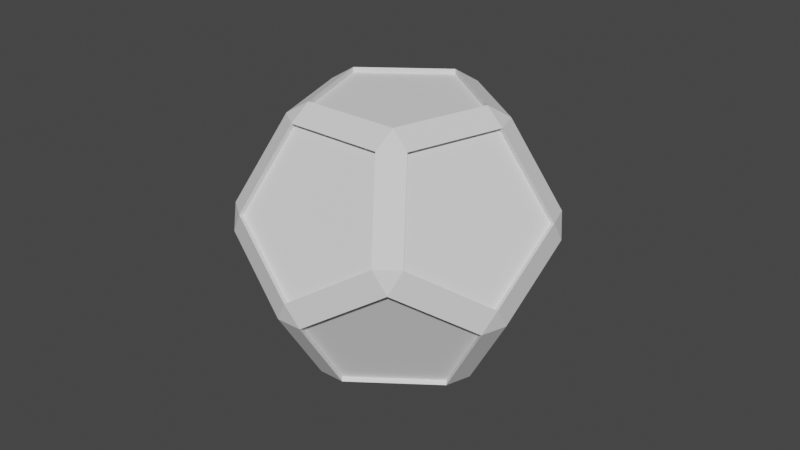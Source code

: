 # Source: blackholeBomb.blend  (saved by Blender 3.6.11; exported with 4.5.12 LTS)
import bpy
from mathutils import Matrix  # noqa: F401  (used for matrix-valued properties, if any)

bpy.ops.wm.read_factory_settings(use_empty=True)
scene = bpy.context.scene
scene.name = 'Scene'

# ---- world
world_world = bpy.data.worlds.new('World'); scene.world = world_world
world_world.use_nodes = True; world_world.node_tree.nodes.clear()
_N = world_world.node_tree.nodes; _L = world_world.node_tree.links
n0 = _N.new('ShaderNodeOutputWorld'); n0.name = 'World Output'; n0.location = (300, 300)
n1 = _N.new('ShaderNodeBackground'); n1.name = 'Background'; n1.location = (10, 300)
n1.inputs[0].default_value = (0.05088, 0.05088, 0.05088, 1.0)
_L.new(n1.outputs[0], n0.inputs[0])
n0.is_active_output = True
world_world.color = (0.05088, 0.05088, 0.05088)
world_world.use_sun_shadow = False
world_world.sun_shadow_jitter_overblur = 0.0

# ---- meshes
me_solid = bpy.data.meshes.new('Solid')
me_solid.from_pydata([(0.4684, 0.596, 0.5472), (0.5472, 0.4684, 0.596), (0.596, 0.5472, 0.4684), (0.5472, 0.4684, -0.596), (0.4684, 0.596, -0.5472), (0.596, 0.5472, -0.4684), (0.4684, -0.596, 0.5472), (0.596, -0.5472, 0.4684), (0.5472, -0.4684, 0.596), (0.5472, -0.4684, -0.596), (0.596, -0.5472, -0.4684), (0.4684, -0.596, -0.5472), (-0.5472, 0.4684, 0.596), (-0.4684, 0.596, 0.5472), (-0.596, 0.5472, 0.4684), (-0.4684, 0.596, -0.5472), (-0.5472, 0.4684, -0.596), (-0.596, 0.5472, -0.4684), (-0.596, -0.5472, 0.4684), (-0.4684, -0.596, 0.5472), (-0.5472, -0.4684, 0.596), (-0.596, -0.5472, -0.4684), (-0.5472, -0.4684, -0.596), (-0.4684, -0.596, -0.5472), (0.4171, 0.8367, 3.725e-09), (0.2895, 0.8854, -0.07886), (0.2895, 0.8854, 0.07886), (-0.2895, 0.8854, -0.07886), (-0.4171, 0.8367, -3.725e-09), (-0.2895, 0.8854, 0.07886), (0.4171, -0.8367, -3.725e-09), (0.2895, -0.8854, 0.07886), (0.2895, -0.8854, -0.07886), (-0.4171, -0.8367, 3.725e-09), (-0.2895, -0.8854, -0.07886), (-0.2895, -0.8854, 0.07886), (0.8367, 3.725e-09, 0.4171), (0.8854, -0.07886, 0.2895), (0.8854, 0.07886, 0.2895), (0.8854, -0.07886, -0.2895), (0.8367, -3.725e-09, -0.4171), (0.8854, 0.07886, -0.2895), (-0.8367, -3.725e-09, 0.4171), (-0.8854, 0.07886, 0.2895), (-0.8854, -0.07886, 0.2895), (-0.8854, -0.07886, -0.2895), (-0.8854, 0.07886, -0.2895), (-0.8367, 3.725e-09, -0.4171), (3.725e-09, 0.4171, 0.8367), (-0.07886, 0.2895, 0.8854), (0.07886, 0.2895, 0.8854), (0.07886, -0.2895, 0.8854), (-0.07886, -0.2895, 0.8854), (-3.725e-09, -0.4171, 0.8367), (-0.07886, 0.2895, -0.8854), (-3.725e-09, 0.4171, -0.8367), (0.07886, 0.2895, -0.8854), (0.07886, -0.2895, -0.8854), (3.725e-09, -0.4171, -0.8367), (-0.07886, -0.2895, -0.8854), (0.006576, -0.2895, -0.7685), (0.006576, 0.2895, -0.7685), (0.4749, 0.4684, -0.479), (0.7644, -3.725e-09, -0.3001), (0.4749, -0.4684, -0.479), (3.725e-09, -0.3001, -0.7644), (0.4684, -0.479, -0.4749), (0.2895, -0.7685, -0.006576), (-0.2895, -0.7685, -0.006576), (-0.4684, -0.479, -0.4749), (0.006576, 0.2895, 0.7685), (0.006576, -0.2895, 0.7685), (0.4749, -0.4684, 0.479), (0.7644, 3.725e-09, 0.3001), (0.4749, 0.4684, 0.479), (-0.479, 0.4749, -0.4684), (-0.7685, 0.006576, -0.2895), (-0.7685, 0.006576, 0.2895), (-0.479, 0.4749, 0.4684), (-0.3001, 0.7644, -1.949e-09), (0.7685, 0.006576, 0.2895), (0.7685, 0.006576, -0.2895), (0.479, 0.4749, -0.4684), (0.3001, 0.7644, 3.725e-09), (0.479, 0.4749, 0.4684), (-0.7644, 3.725e-09, -0.3001), (-0.4749, 0.4684, -0.479), (-0.006576, 0.2895, -0.7685), (-0.006576, -0.2895, -0.7685), (-0.4749, -0.4684, -0.479), (-0.2895, -0.7685, 0.006576), (0.2895, -0.7685, 0.006576), (0.4684, -0.479, 0.4749), (-3.725e-09, -0.3001, 0.7644), (-0.4684, -0.479, 0.4749), (-0.4749, 0.4684, 0.479), (-0.7644, -5.502e-09, 0.3001), (-0.4749, -0.4684, 0.479), (-0.006576, -0.2895, 0.7685), (-0.006576, 0.2895, 0.7685), (-0.3001, -0.7644, 3.725e-09), (-0.479, -0.4749, 0.4684), (-0.7685, -0.006576, 0.2895), (-0.7685, -0.006576, -0.2895), (-0.479, -0.4749, -0.4684), (0.4684, 0.479, -0.4749), (-5.502e-09, 0.3001, -0.7644), (-0.4684, 0.479, -0.4749), (-0.2895, 0.7685, -0.006576), (0.2895, 0.7685, -0.006576), (0.479, -0.4749, 0.4684), (0.3001, -0.7644, -5.502e-09), (0.479, -0.4749, -0.4684), (0.7685, -0.006576, -0.2895), (0.7685, -0.006576, 0.2895), (0.2895, 0.7685, 0.006576), (-0.2895, 0.7685, 0.006576), (-0.4684, 0.479, 0.4749), (3.725e-09, 0.3001, 0.7644), (0.4684, 0.479, 0.4749)], [], [(0, 1, 2), (3, 4, 5), (6, 7, 8), (9, 10, 11), (12, 13, 14), (15, 16, 17), (18, 19, 20), (21, 22, 23), (24, 25, 26), (27, 28, 29), (30, 31, 32), (33, 34, 35), (36, 37, 38), (39, 40, 41), (42, 43, 44), (45, 46, 47), (48, 49, 50), (51, 52, 53), (54, 55, 56), (57, 58, 59), (15, 55, 54, 16), (21, 45, 47, 22), (2, 24, 26, 0), (25, 27, 29, 26), (6, 31, 30, 7), (18, 33, 35, 19), (1, 36, 38, 2), (37, 39, 41, 38), (14, 43, 42, 12), (16, 47, 46, 17), (0, 48, 50, 1), (49, 52, 51, 50), (3, 56, 55, 4), (11, 58, 57, 9), (22, 59, 58, 23), (19, 53, 52, 20), (31, 35, 34, 32), (4, 25, 24, 5), (23, 34, 33, 21), (43, 46, 45, 44), (5, 41, 40, 3), (10, 30, 32, 11), (7, 37, 36, 8), (13, 29, 28, 14), (17, 28, 27, 15), (9, 40, 39, 10), (8, 51, 53, 6), (56, 57, 59, 54), (12, 49, 48, 13), (20, 42, 44, 18), (56, 61, 60, 57), (3, 62, 61, 56), (40, 63, 62, 3), (9, 64, 63, 40), (57, 60, 64, 9), (11, 66, 65, 58), (32, 67, 66, 11), (34, 68, 67, 32), (23, 69, 68, 34), (58, 65, 69, 23), (51, 71, 70, 50), (8, 72, 71, 51), (36, 73, 72, 8), (1, 74, 73, 36), (50, 70, 74, 1), (46, 76, 75, 17), (43, 77, 76, 46), (14, 78, 77, 43), (28, 79, 78, 14), (17, 75, 79, 28), (41, 81, 80, 38), (5, 82, 81, 41), (24, 83, 82, 5), (2, 84, 83, 24), (38, 80, 84, 2), (16, 86, 85, 47), (54, 87, 86, 16), (59, 88, 87, 54), (22, 89, 88, 59), (47, 85, 89, 22), (31, 91, 90, 35), (6, 92, 91, 31), (53, 93, 92, 6), (19, 94, 93, 53), (35, 90, 94, 19), (42, 96, 95, 12), (20, 97, 96, 42), (52, 98, 97, 20), (49, 99, 98, 52), (12, 95, 99, 49), (18, 101, 100, 33), (44, 102, 101, 18), (45, 103, 102, 44), (21, 104, 103, 45), (33, 100, 104, 21), (55, 106, 105, 4), (15, 107, 106, 55), (27, 108, 107, 15), (25, 109, 108, 27), (4, 105, 109, 25), (30, 111, 110, 7), (10, 112, 111, 30), (39, 113, 112, 10), (37, 114, 113, 39), (7, 110, 114, 37), (29, 116, 115, 26), (13, 117, 116, 29), (48, 118, 117, 13), (0, 119, 118, 48), (26, 115, 119, 0)])
me_solid.update()
me_solid_001 = bpy.data.meshes.new('Solid.001')
me_solid_001.from_pydata([(-0.8353, 0.0, -0.3812), (-0.5354, 0.4852, -0.5665), (-0.05027, 0.2999, -0.8664), (-0.05027, -0.2999, -0.8664), (-0.5354, -0.4852, -0.5665), (-0.2999, -0.8664, 0.05027), (0.2999, -0.8664, 0.05027), (0.4852, -0.5665, 0.5354), (0.0, -0.3812, 0.8353), (-0.4852, -0.5665, 0.5354), (0.05027, -0.2999, -0.8664), (0.05027, 0.2999, -0.8664), (0.5354, 0.4852, -0.5665), (0.8353, 0.0, -0.3812), (0.5354, -0.4852, -0.5665), (-0.5354, 0.4852, 0.5665), (-0.8353, 2.657e-10, 0.3812), (-0.5354, -0.4852, 0.5665), (-0.05027, -0.2999, 0.8664), (-0.05027, 0.2999, 0.8664), (0.0, -0.3812, -0.8353), (0.4852, -0.5665, -0.5354), (0.2999, -0.8664, -0.05027), (-0.2999, -0.8664, -0.05027), (-0.4852, -0.5665, -0.5354), (-0.3812, -0.8353, 0.0), (-0.5665, -0.5354, 0.4852), (-0.8664, -0.05027, 0.2999), (-0.8664, -0.05027, -0.2999), (-0.5665, -0.5354, -0.4852), (0.2999, 0.8664, 0.05027), (-0.2999, 0.8664, 0.05027), (-0.4852, 0.5665, 0.5354), (0.0, 0.3812, 0.8353), (0.4852, 0.5665, 0.5354), (-0.5665, 0.5354, -0.4852), (-0.8664, 0.05027, -0.2999), (-0.8664, 0.05027, 0.2999), (-0.5665, 0.5354, 0.4852), (-0.3812, 0.8353, -5.313e-10), (0.05027, 0.2999, 0.8664), (0.05027, -0.2999, 0.8664), (0.5354, -0.4852, 0.5665), (0.8353, 0.0, 0.3812), (0.5354, 0.4852, 0.5665), (0.5665, -0.5354, 0.4852), (0.3812, -0.8353, 2.657e-10), (0.5665, -0.5354, -0.4852), (0.8664, -0.05027, -0.2999), (0.8664, -0.05027, 0.2999), (0.8664, 0.05027, 0.2999), (0.8664, 0.05027, -0.2999), (0.5665, 0.5354, -0.4852), (0.3812, 0.8353, 0.0), (0.5665, 0.5354, 0.4852), (0.4852, 0.5665, -0.5354), (2.657e-10, 0.3812, -0.8353), (-0.4852, 0.5665, -0.5354), (-0.2999, 0.8664, -0.05027), (0.2999, 0.8664, -0.05027)], [], [(10, 11, 12, 13, 14), (0, 1, 2, 3, 4), (5, 6, 7, 8, 9), (15, 16, 17, 18, 19), (20, 21, 22, 23, 24), (25, 26, 27, 28, 29), (30, 31, 32, 33, 34), (35, 36, 37, 38, 39), (40, 41, 42, 43, 44), (45, 46, 47, 48, 49), (50, 51, 52, 53, 54), (55, 56, 57, 58, 59)])
me_solid_001.update()

# ---- objects
ob_solid = bpy.data.objects.new('Solid', me_solid)
ob_solid_001 = bpy.data.objects.new('Solid.001', me_solid_001)

# ---- transforms, parenting, visibility, modifiers, constraints
ob_solid.location = (0.0, 0.0, 0.0)
ob_solid.rotation_euler = (-1.012, 0.0, 0.0)
ob_solid_001.location = (0.0, 0.0, 0.0)
ob_solid_001.rotation_euler = (-1.012, -0.0, 0.0)

# ---- collection membership
scene.collection.objects.link(ob_solid)
scene.collection.objects.link(ob_solid_001)

# ---- scene / render settings (as saved in the file)
scene.frame_start = 1; scene.frame_end = 250; scene.frame_set(1)
scene.render.engine = 'BLENDER_EEVEE_NEXT'
scene.cycles.sampling_pattern = 'TABULATED_SOBOL'
scene.view_settings.view_transform = 'Filmic'
bpy.context.view_layer.update()

# ---- added for rendering (the .blend has no active camera and no usable light): camera, sun
cam_auto = bpy.data.cameras.new('AutoCamera')
cam_auto.lens = 50.0
cam_auto.sensor_width = 36.0
cam_auto.clip_end = 1000.0
ob_auto_camera = bpy.data.objects.new('AutoCamera', cam_auto)
scene.collection.objects.link(ob_auto_camera)
ob_auto_camera.location = (3.58877, -4.30653, 2.87102)
ob_auto_camera.rotation_euler = (1.09748, -7.21219e-08, 0.694738)
scene.camera = ob_auto_camera
light_auto_sun = bpy.data.lights.new('AutoSun', 'SUN')
light_auto_sun.energy = 3.0
light_auto_sun.angle = 0.0523599
ob_auto_sun = bpy.data.objects.new('AutoSun', light_auto_sun)
scene.collection.objects.link(ob_auto_sun)
ob_auto_sun.rotation_euler = (0.872665, 0.174533, 0.523599)
bpy.context.view_layer.update()

